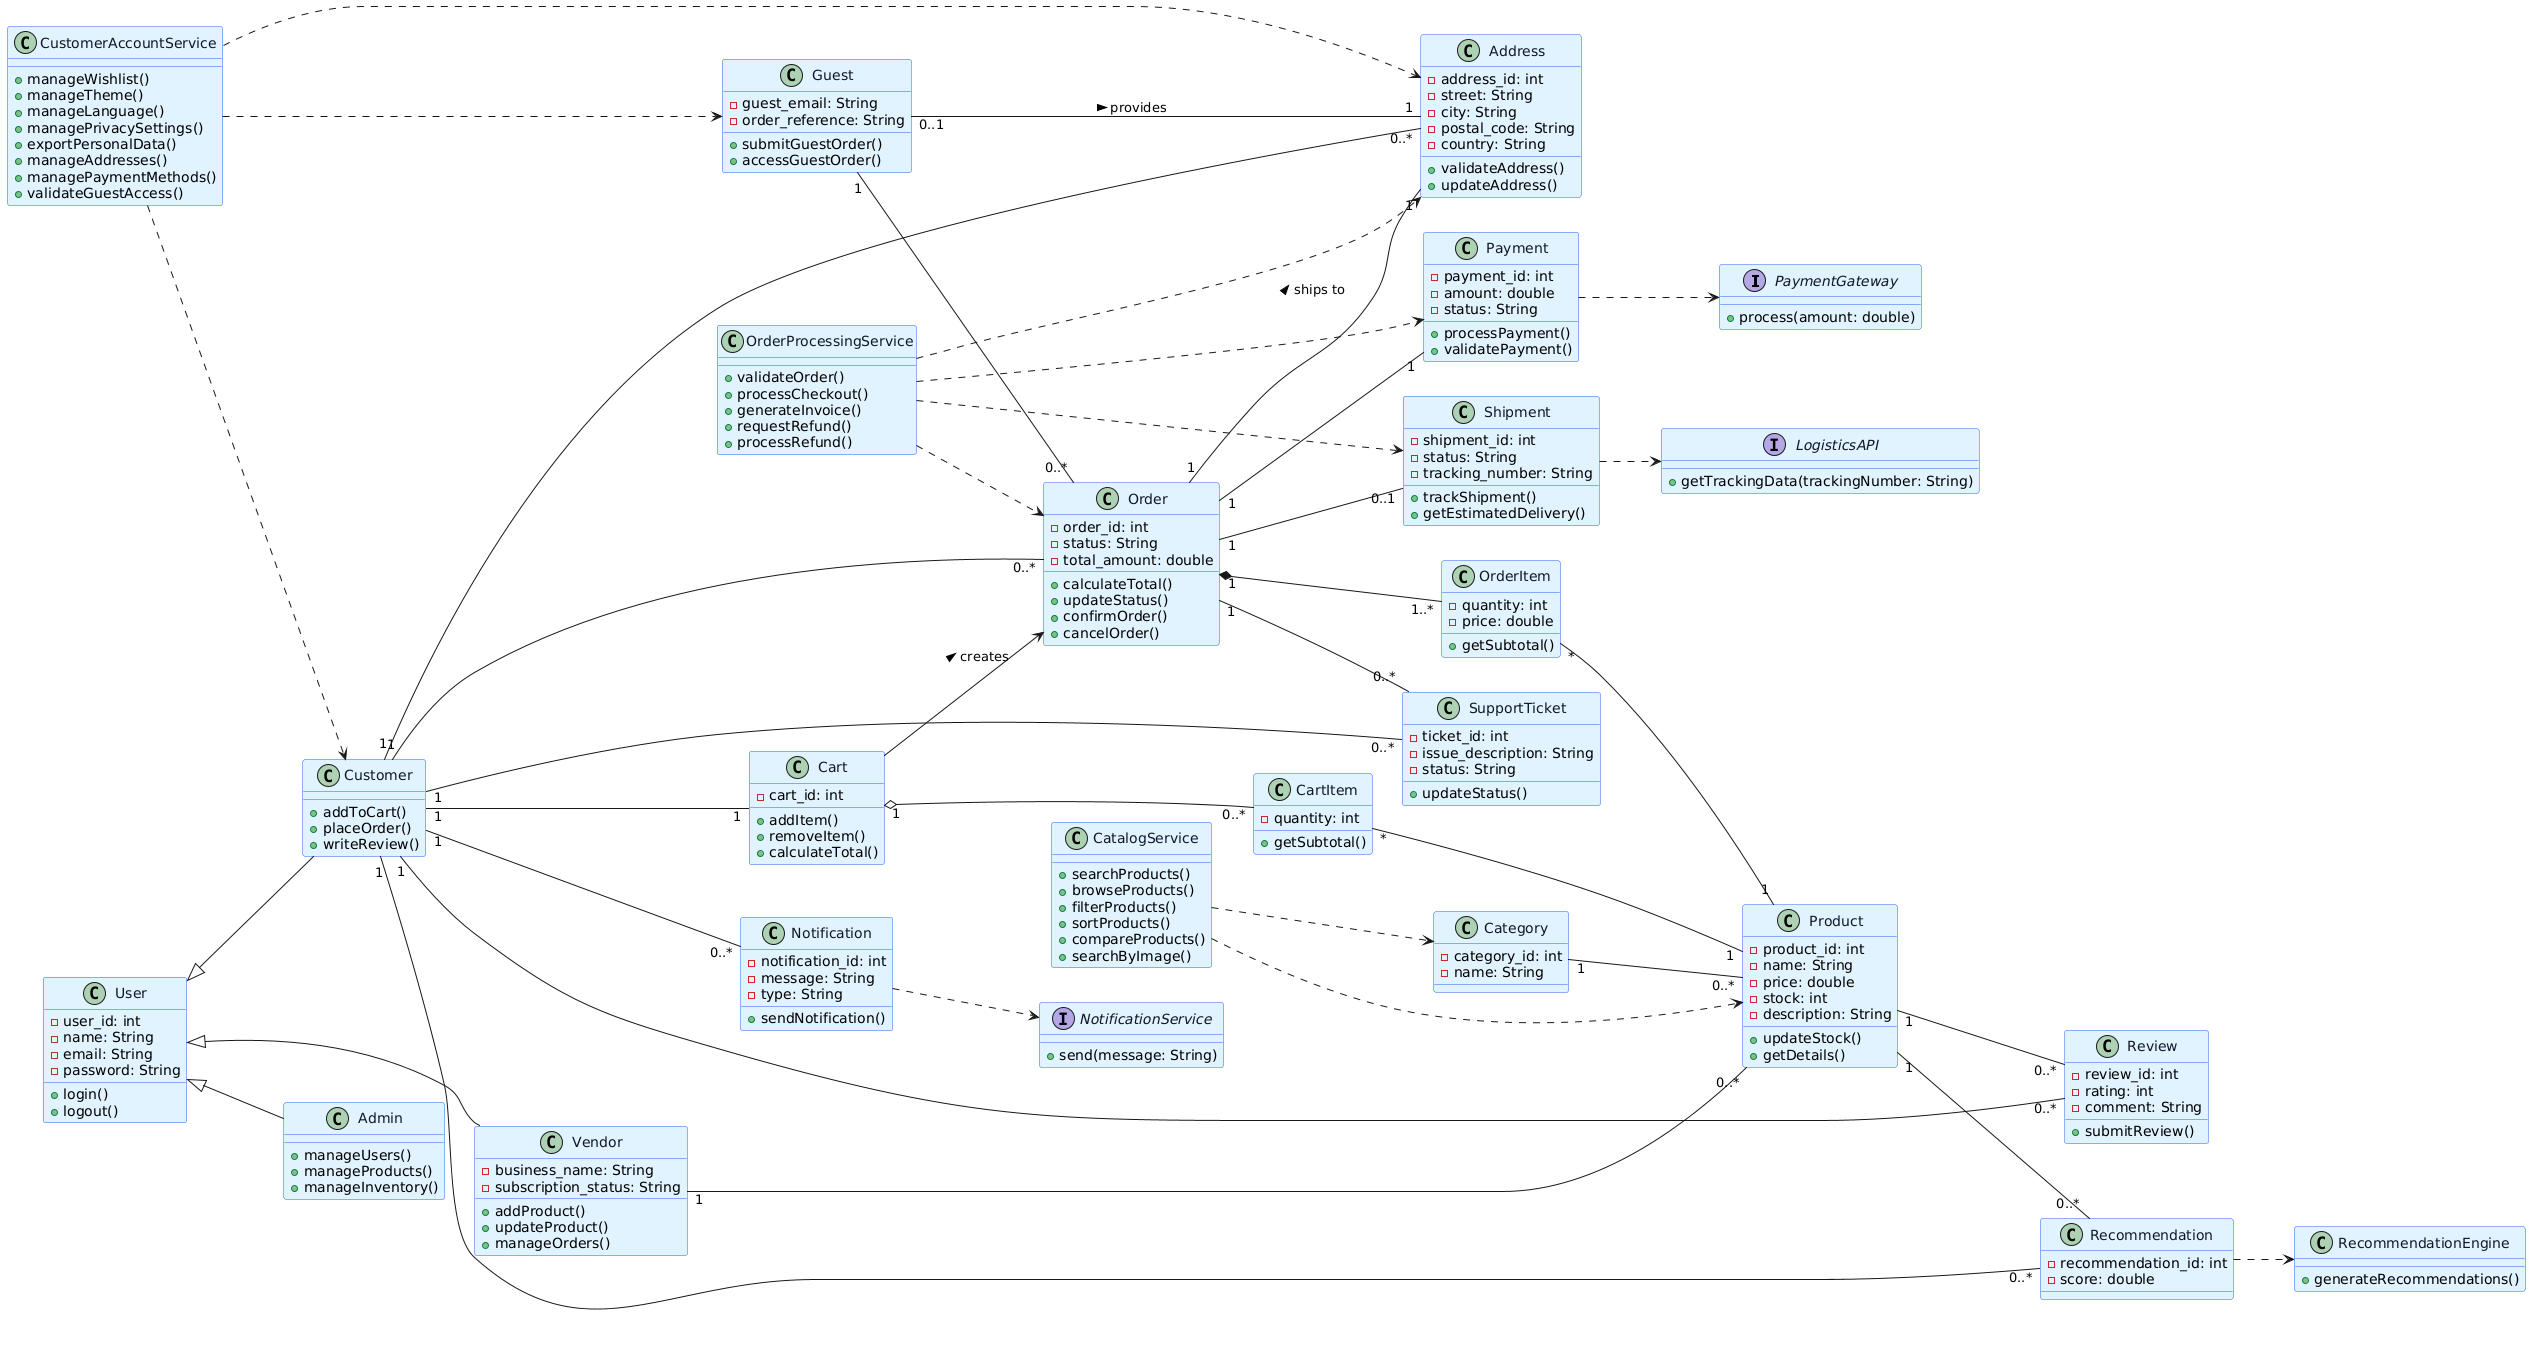

The diagram above was rendered by PlantUML. Its source (embedded in the PNG):
@startuml
skinparam backgroundColor #FFFFFF
skinparam class {
    BackgroundColor #E0F2FE
    BorderColor #2563EB
    FontColor #111827
}
left to right direction

' =======================
' INTERFACES / EXTERNALS
' =======================
interface PaymentGateway {
    +process(amount: double)
}

interface NotificationService {
    +send(message: String)
}

interface LogisticsAPI {
    +getTrackingData(trackingNumber: String)
}

' =======================
' USER HIERARCHY
' =======================
class User {
    -user_id: int
    -name: String
    -email: String
    -password: String
    +login()
    +logout()
}

class Customer {
    +addToCart()
    +placeOrder()
    +writeReview()
}

class Vendor {
    -business_name: String
    -subscription_status: String
    +addProduct()
    +updateProduct()
    +manageOrders()
}

class Admin {
    +manageUsers()
    +manageProducts()
    +manageInventory()
}

class Guest {
    -guest_email: String
    -order_reference: String
    +submitGuestOrder()
    +accessGuestOrder()
}

User <|-- Customer
User <|-- Vendor
User <|-- Admin

' =======================
' CORE DOMAIN CLASSES
' =======================
class Product {
    -product_id: int
    -name: String
    -price: double
    -stock: int
    -description: String
    +updateStock()
    +getDetails()
}

class Category {
    -category_id: int
    -name: String
}

class Cart {
    -cart_id: int
    +addItem()
    +removeItem()
    +calculateTotal()
}

class CartItem {
    -quantity: int
    +getSubtotal()
}

class Order {
    -order_id: int
    -status: String
    -total_amount: double
    +calculateTotal()
    +updateStatus()
    +confirmOrder()
    +cancelOrder()
}

class OrderItem {
    -quantity: int
    -price: double
    +getSubtotal()
}

class Payment {
    -payment_id: int
    -amount: double
    -status: String
    +processPayment()
    +validatePayment()
}

class Shipment {
    -shipment_id: int
    -status: String
    -tracking_number: String
    +trackShipment()
    +getEstimatedDelivery()
}

class Review {
    -review_id: int
    -rating: int
    -comment: String
    +submitReview()
}

class Recommendation {
    -recommendation_id: int
    -score: double
}

class Notification {
    -notification_id: int
    -message: String
    -type: String
    +sendNotification()
}

class SupportTicket {
    -ticket_id: int
    -issue_description: String
    -status: String
    +updateStatus()
}

class Address {
    -address_id: int
    -street: String
    -city: String
    -postal_code: String
    -country: String
    +validateAddress()
    +updateAddress()
}

' =======================
' ESSENTIAL DESIGN CLASSES
' =======================
class CatalogService {
    +searchProducts()
    +browseProducts()
    +filterProducts()
    +sortProducts()
    +compareProducts()
    +searchByImage()
}

class CustomerAccountService {
    +manageWishlist()
    +manageTheme()
    +manageLanguage()
    +managePrivacySettings()
    +exportPersonalData()
    +manageAddresses()
    +managePaymentMethods()
    +validateGuestAccess()
}

class OrderProcessingService {
    +validateOrder()
    +processCheckout()
    +generateInvoice()
    +requestRefund()
    +processRefund()
}

class RecommendationEngine {
    +generateRecommendations()
}

' =======================
' DOMAIN RELATIONSHIPS
' =======================
Category "1" -- "0..*" Product
Vendor "1" -- "0..*" Product

Customer "1" -- "1" Cart
Cart "1" o-- "0..*" CartItem
CartItem "*" -- "1" Product

Customer "1" -- "0..*" Order
Guest "1" -- "0..*" Order
Order "1" *-- "1..*" OrderItem
OrderItem "*" -- "1" Product

Customer "1" -- "0..*" Address
Order "1" -- "1" Address : ships to >
Guest "0..1" -- "1" Address : provides >

Cart --> Order : creates >

Order "1" -- "1" Payment
Order "1" -- "0..1" Shipment

Customer "1" -- "0..*" Review
Product "1" -- "0..*" Review

Customer "1" -- "0..*" Recommendation
Product "1" -- "0..*" Recommendation

Customer "1" -- "0..*" Notification
Customer "1" -- "0..*" SupportTicket
Order "1" -- "0..*" SupportTicket

' =======================
' ESSENTIAL DESIGN RELATIONSHIPS
' =======================
Payment ..> PaymentGateway
Notification ..> NotificationService
Shipment ..> LogisticsAPI
Recommendation ..> RecommendationEngine

CatalogService ..> Product
CatalogService ..> Category

CustomerAccountService ..> Customer
CustomerAccountService ..> Guest
CustomerAccountService ..> Address

OrderProcessingService ..> Order
OrderProcessingService ..> Payment
OrderProcessingService ..> Shipment
OrderProcessingService ..> Address
@enduml